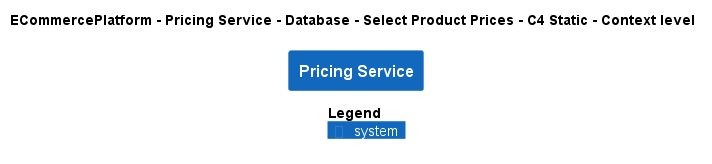

The diagram above was rendered by PlantUML. Its source (embedded in the PNG):
@startuml
!pragma layout smetana
!include ..\..\..\..\..\..\..\.c4s\C4_Context.puml

AddElementTag("c4interflow:lifecycle:new", $bgColor=green, $fontColor=#ffffff, $borderColor=green, $shadowing="False")
AddElementTag("c4interflow:lifecycle:changed", $bgColor=orange, $fontColor=#ffffff, $borderColor=orange, $shadowing="False")
AddElementTag("c4interflow:lifecycle:removed", $bgColor=red, $fontColor=#ffffff, $borderColor=red, $shadowing="False")

AddRelTag("c4interflow:lifecycle:new", $textColor=green, $lineColor=green)
AddRelTag("c4interflow:lifecycle:changed", $textColor=orange, $lineColor=orange)
AddRelTag("c4interflow:lifecycle:removed", $textColor=red, $lineColor=red)

SHOW_PERSON_PORTRAIT()
LAYOUT_TOP_DOWN()

skinparam linetype polyline

title ECommercePlatform - Pricing Service - Database - Select Product Prices - C4 Static - Context level

System(ECommercePlatform.SoftwareSystems.PricingService, "Pricing Service", "")



SHOW_LEGEND()
@enduml